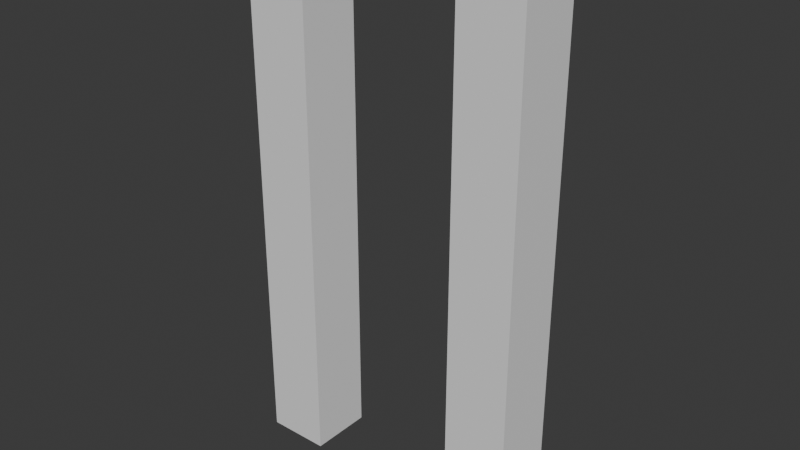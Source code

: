 # Source: roma_alternative_duplicate.blend  (saved by Blender 4.2.16; exported with 4.5.12 LTS)
import bpy
from mathutils import Matrix  # noqa: F401  (used for matrix-valued properties, if any)

bpy.ops.wm.read_factory_settings(use_empty=True)
scene = bpy.context.scene
scene.name = 'Scene'

# ---- collections
col_collection = bpy.data.collections.new('Collection'); scene.collection.children.link(col_collection)

# ---- node groups
ng_intger_length = bpy.data.node_groups.new('Intger Length', 'GeometryNodeTree')
_s = ng_intger_length.interface.new_socket(name='Length', in_out='OUTPUT', socket_type='NodeSocketInt')
_s = ng_intger_length.interface.new_socket(name='Value', in_out='INPUT', socket_type='NodeSocketInt')
_N = ng_intger_length.nodes; _L = ng_intger_length.links
n0 = _N.new('NodeGroupOutput'); n0.name = 'Group Output'; n0.location = (430, 0)
n1 = _N.new('NodeGroupInput'); n1.name = 'Group Input'; n1.location = (-440, 0)
n2 = _N.new('ShaderNodeMath'); n2.name = 'Math.011'; n2.location = (-240, 0)
n2.inputs[1].default_value = 1.0
n3 = _N.new('ShaderNodeMath'); n3.name = 'Math.012'; n3.location = (-79, -1)
n3.operation = 'LOGARITHM'
n3.inputs[1].default_value = 10.0
n4 = _N.new('ShaderNodeMath'); n4.name = 'Math.013'; n4.location = (82, 0)
n4.operation = 'CEIL'
n4.inputs[1].default_value = 1.0
n5 = _N.new('ShaderNodeMath'); n5.name = 'Math.014'; n5.location = (240, 1)
n5.operation = 'SUBTRACT'
n5.inputs[1].default_value = 1.0
_L.new(n3.outputs[0], n4.inputs[0])
_L.new(n4.outputs[0], n5.inputs[0])
_L.new(n2.outputs[0], n3.inputs[0])
_L.new(n1.outputs[0], n2.inputs[0])
_L.new(n5.outputs[0], n0.inputs[0])
n0.is_active_output = True
ng_nodegroup = bpy.data.node_groups.new('NodeGroup', 'GeometryNodeTree')
_s = ng_nodegroup.interface.new_socket(name='Value', in_out='OUTPUT', socket_type='NodeSocketFloat')
_s = ng_nodegroup.interface.new_socket(name='Index', in_out='INPUT', socket_type='NodeSocketFloat')
_s.default_value = 1.0
_s.min_value = -1e+04
_s.max_value = 1e+04
_s = ng_nodegroup.interface.new_socket(name='List', in_out='INPUT', socket_type='NodeSocketFloat')
_s.default_value = 0.5
_s.min_value = -1e+04
_s.max_value = 1e+04
_N = ng_nodegroup.nodes; _L = ng_nodegroup.links
n0 = _N.new('NodeGroupOutput'); n0.name = 'Group Output'; n0.location = (1658, 96)
n1 = _N.new('NodeGroupInput'); n1.name = 'Group Input'; n1.location = (-1337, -4)
n2 = _N.new('ShaderNodeMath'); n2.name = 'Math'; n2.location = (229, -40)
n2.operation = 'SUBTRACT'
n3 = _N.new('ShaderNodeMath'); n3.name = 'Math.001'; n3.location = (30, -45)
n3.operation = 'POWER'
n3.inputs[0].default_value = 10.0
n4 = _N.new('ShaderNodeMath'); n4.name = 'Math.002'; n4.location = (591, -62)
n4.operation = 'DIVIDE'
n5 = _N.new('ShaderNodeMath'); n5.name = 'Math.004'; n5.location = (387, -68)
n5.operation = 'POWER'
n5.inputs[0].default_value = 10.0
n6 = _N.new('ShaderNodeMath'); n6.name = 'Math.005'; n6.location = (215, -68)
n6.operation = 'SUBTRACT'
n7 = _N.new('ShaderNodeMath'); n7.name = 'Math.006'; n7.location = (29, -40)
n7.operation = 'SUBTRACT'
n7.inputs[1].default_value = 1.0
n8 = _N.new('ShaderNodeMath'); n8.name = 'Math.007'; n8.location = (29, -41)
n8.operation = 'DIVIDE'
n8.inputs[1].default_value = 10.0
n9 = _N.new('ShaderNodeMath'); n9.name = 'Math.008'; n9.location = (204, -42)
n9.operation = 'FRACT'
n9.inputs[1].default_value = 10.0
n10 = _N.new('ShaderNodeMath'); n10.name = 'Math.009'; n10.location = (372, -40)
n10.operation = 'MULTIPLY'
n10.inputs[1].default_value = 10.0
n11 = _N.new('NodeFrame'); n11.name = 'Frame'; n11.location = (-179, 381)
n11.label = 'Remove the "1" in front'
n11.width = 399
n12 = _N.new('NodeFrame'); n12.name = 'Frame.001'; n12.location = (-169, 149)
n12.label = 'Gets a number of wich the last element is the desired value'
n12.width = 981
n13 = _N.new('NodeFrame'); n13.name = 'Frame.002'; n13.location = (846, 139)
n13.label = 'Gets the value at the index'
n13.width = 704
n14 = _N.new('ShaderNodeMath'); n14.name = 'Math.003'; n14.location = (811, -58)
n14.operation = 'TRUNC'
n14.inputs[1].default_value = 10.0
n15 = _N.new('ShaderNodeMath'); n15.name = 'Math.010'; n15.location = (534, -41)
n15.operation = 'ROUND'
n15.inputs[1].default_value = 10.0
n16 = _N.new('NodeReroute'); n16.name = 'Reroute'; n16.location = (-269, 47)
n16.width = 16
n16.socket_idname = 'NodeSocketInt'
n17 = _N.new('NodeReroute'); n17.name = 'Reroute.001'; n17.location = (-590, 102)
n17.width = 16
n17.socket_idname = 'NodeSocketFloat'
n18 = _N.new('GeometryNodeGroup'); n18.name = 'Group'; n18.location = (-477, 66)
n18.node_tree = ng_intger_length
n2.parent = n11
n3.parent = n11
n4.parent = n12
n5.parent = n12
n6.parent = n12
n7.parent = n12
n8.parent = n13
n9.parent = n13
n10.parent = n13
n14.parent = n12
n15.parent = n13
_L.new(n7.outputs[0], n6.inputs[0])
_L.new(n3.outputs[0], n2.inputs[1])
_L.new(n14.outputs[0], n8.inputs[0])
_L.new(n8.outputs[0], n9.inputs[0])
_L.new(n2.outputs[0], n4.inputs[0])
_L.new(n9.outputs[0], n10.inputs[0])
_L.new(n5.outputs[0], n4.inputs[1])
_L.new(n6.outputs[0], n5.inputs[1])
_L.new(n17.outputs[0], n2.inputs[0])
_L.new(n16.outputs[0], n3.inputs[1])
_L.new(n16.outputs[0], n7.inputs[0])
_L.new(n1.outputs[0], n6.inputs[1])
_L.new(n15.outputs[0], n0.inputs[0])
_L.new(n4.outputs[0], n14.inputs[0])
_L.new(n10.outputs[0], n15.inputs[0])
_L.new(n18.outputs[0], n16.inputs[0])
_L.new(n1.outputs[1], n17.inputs[0])
_L.new(n17.outputs[0], n18.inputs[0])
n0.is_active_output = True
ng_roma_mass_v_3_0 = bpy.data.node_groups.new('RoMA Mass v 3.0', 'GeometryNodeTree')
_s = ng_roma_mass_v_3_0.interface.new_socket(name='Geometry', in_out='OUTPUT', socket_type='NodeSocketGeometry')
_s = ng_roma_mass_v_3_0.interface.new_socket(name='Geometry', in_out='INPUT', socket_type='NodeSocketGeometry')
ng_roma_mass_v_3_0.is_modifier = True
_N = ng_roma_mass_v_3_0.nodes; _L = ng_roma_mass_v_3_0.links
n0 = _N.new('NodeGroupInput'); n0.name = 'Group Input.001'; n0.location = (480, -860)
n1 = _N.new('FunctionNodeInputInt'); n1.name = 'Integer.004'; n1.location = (680, -1080)
n1.label = 'LEVELS'
n1.integer = 1241
n1.outputs[0].default_value = 0
n2 = _N.new('GeometryNodeGroup'); n2.name = 'Group.002'; n2.location = (680, -980)
n2.node_tree = ng_intger_length
n3 = _N.new('GeometryNodeDuplicateElements'); n3.name = 'Duplicate Elements.001'; n3.location = (680, -800)
n3.domain = 'FACE'
n4 = _N.new('GeometryNodeDuplicateElements'); n4.name = 'Duplicate Elements.002'; n4.location = (1340, -720)
n4.domain = 'FACE'
n5 = _N.new('GeometryNodeGroup'); n5.name = 'Group.003'; n5.location = (1140, -920)
n5.label = 'Value at index'
n5.node_tree = ng_nodegroup
n6 = _N.new('GeometryNodeInputIndex'); n6.name = 'Index.001'; n6.location = (1140, -880)
n6.hide = True
n7 = _N.new('FunctionNodeCompare'); n7.name = 'Compare.001'; n7.location = (1140, -840)
n7.width = 149
n7.hide = True
n7.operation = 'EQUAL'
n7.data_type = 'INT'
n8 = _N.new('NodeReroute'); n8.name = 'Reroute.004'; n8.location = (840, -860)
n8.width = 16
n8.socket_idname = 'NodeSocketInt'
n9 = _N.new('NodeReroute'); n9.name = 'Reroute.005'; n9.location = (900, -1100)
n9.width = 16
n9.socket_idname = 'NodeSocketInt'
n10 = _N.new('GeometryNodeSetPosition'); n10.name = 'Set Position.001'; n10.location = (1580, -720)
n11 = _N.new('ShaderNodeCombineXYZ'); n11.name = 'Combine XYZ.001'; n11.location = (1580, -880)
n11.hide = True
n12 = _N.new('FunctionNodeInputInt'); n12.name = 'Integer.005'; n12.location = (1140, -1200)
n12.label = 'LEVELS'
n12.integer = 1321
n12.outputs[0].default_value = 0
n13 = _N.new('GeometryNodeGroup'); n13.name = 'Group.004'; n13.location = (1140, -1080)
n13.label = 'Value at index'
n13.node_tree = ng_nodegroup
n14 = _N.new('GeometryNodeAccumulateField'); n14.name = 'Accumulate Field.001'; n14.location = (1580, -920)
n14.domain = 'FACE'
n15 = _N.new('GeometryNodeExtrudeMesh'); n15.name = 'Extrude Mesh'; n15.location = (1880, -720)
n16 = _N.new('NodeReroute'); n16.name = 'Reroute.006'; n16.location = (1500, -1140)
n16.width = 16
n16.socket_idname = 'NodeSocketFloat'
n17 = _N.new('NodeGroupOutput'); n17.name = 'Group Output.001'; n17.location = (2080, -720)
n18 = _N.new('NodeReroute'); n18.name = 'Reroute'; n18.location = (1780, -1140)
n18.width = 16
n18.socket_idname = 'NodeSocketFloat'
_L.new(n9.outputs[0], n2.inputs[0])
_L.new(n2.outputs[0], n3.inputs[2])
_L.new(n0.outputs[0], n3.inputs[0])
_L.new(n3.outputs[0], n4.inputs[0])
_L.new(n5.outputs[0], n4.inputs[2])
_L.new(n9.outputs[0], n5.inputs[1])
_L.new(n8.outputs[0], n5.inputs[0])
_L.new(n6.outputs[0], n7.inputs[3])
_L.new(n8.outputs[0], n7.inputs[2])
_L.new(n3.outputs[1], n8.inputs[0])
_L.new(n1.outputs[0], n9.inputs[0])
_L.new(n4.outputs[0], n10.inputs[0])
_L.new(n11.outputs[0], n10.inputs[3])
_L.new(n12.outputs[0], n13.inputs[1])
_L.new(n16.outputs[0], n14.inputs[0])
_L.new(n7.outputs[0], n4.inputs[1])
_L.new(n8.outputs[0], n13.inputs[0])
_L.new(n10.outputs[0], n15.inputs[0])
_L.new(n18.outputs[0], n15.inputs[3])
_L.new(n13.outputs[0], n16.inputs[0])
_L.new(n15.outputs[0], n17.inputs[0])
_L.new(n14.outputs[1], n11.inputs[2])
_L.new(n16.outputs[0], n18.inputs[0])
n17.is_active_output = True

# ---- world
world_world = bpy.data.worlds.new('World'); scene.world = world_world
world_world.use_nodes = True; world_world.node_tree.nodes.clear()
_N = world_world.node_tree.nodes; _L = world_world.node_tree.links
n0 = _N.new('ShaderNodeOutputWorld'); n0.name = 'World Output'; n0.location = (300, 300)
n1 = _N.new('ShaderNodeBackground'); n1.name = 'Background'; n1.location = (10, 300)
n1.inputs[0].default_value = (0.05088, 0.05088, 0.05088, 1.0)
_L.new(n1.outputs[0], n0.inputs[0])
n0.is_active_output = True
world_world.color = (0.05088, 0.05088, 0.05088)
world_world.use_sun_shadow = False
world_world.sun_shadow_jitter_overblur = 0.0

# ---- meshes
me_plane = bpy.data.meshes.new('Plane')
me_plane.from_pydata([(-1.0, -1.0, 0.0), (1.0, -1.0, 0.0), (-1.0, 1.0, 0.0), (1.0, 1.0, 0.0)], [], [(0, 1, 3, 2)])
_uv = me_plane.uv_layers.new(name='UVMap')
_uv.uv.foreach_set('vector', [0.0, 0.0, 1.0, 0.0, 1.0, 1.0, 0.0, 1.0])
me_plane.update()
me_plane_002 = bpy.data.meshes.new('Plane.002')
me_plane_002.from_pydata([(-1.0, -1.0, 3.0), (1.0, -1.0, 3.0), (1.0, 1.0, 3.0), (-1.0, 1.0, 3.0), (-1.0, -1.0, 6.0), (1.0, -1.0, 6.0), (1.0, 1.0, 6.0), (-1.0, 1.0, 6.0), (-1.0, -1.0, 7.0), (1.0, -1.0, 7.0), (1.0, 1.0, 7.0), (-1.0, 1.0, 7.0), (-1.0, -1.0, 8.0), (1.0, -1.0, 8.0), (1.0, 1.0, 8.0), (-1.0, 1.0, 8.0), (-1.0, -1.0, 9.0), (1.0, -1.0, 9.0), (1.0, 1.0, 9.0), (-1.0, 1.0, 9.0), (-1.0, -1.0, 10.0), (1.0, -1.0, 10.0), (1.0, 1.0, 10.0), (-1.0, 1.0, 10.0), (-1.0, -1.0, 17.0), (1.0, -1.0, 17.0), (1.0, 1.0, 17.0), (-1.0, 1.0, 17.0), (-1.0, -1.0, 0.0), (1.0, -1.0, 0.0), (1.0, 1.0, 0.0), (-1.0, 1.0, 0.0), (-1.0, -1.0, 3.0), (1.0, -1.0, 3.0), (1.0, 1.0, 3.0), (-1.0, 1.0, 3.0), (-1.0, -1.0, 6.0), (1.0, -1.0, 6.0), (1.0, 1.0, 6.0), (-1.0, 1.0, 6.0), (-1.0, -1.0, 7.0), (1.0, -1.0, 7.0), (1.0, 1.0, 7.0), (-1.0, 1.0, 7.0), (-1.0, -1.0, 8.0), (1.0, -1.0, 8.0), (1.0, 1.0, 8.0), (-1.0, 1.0, 8.0), (-1.0, -1.0, 9.0), (1.0, -1.0, 9.0), (1.0, 1.0, 9.0), (-1.0, 1.0, 9.0), (-1.0, -1.0, 10.0), (1.0, -1.0, 10.0), (1.0, 1.0, 10.0), (-1.0, 1.0, 10.0)], [], [(28, 29, 30, 31), (32, 33, 34, 35), (36, 37, 38, 39), (40, 41, 42, 43), (44, 45, 46, 47), (48, 49, 50, 51), (52, 53, 54, 55), (29, 28, 0, 1), (30, 29, 1, 2), (31, 30, 2, 3), (28, 31, 3, 0), (33, 32, 4, 5), (34, 33, 5, 6), (35, 34, 6, 7), (32, 35, 7, 4), (37, 36, 8, 9), (38, 37, 9, 10), (39, 38, 10, 11), (36, 39, 11, 8), (41, 40, 12, 13), (42, 41, 13, 14), (43, 42, 14, 15), (40, 43, 15, 12), (45, 44, 16, 17), (46, 45, 17, 18), (47, 46, 18, 19), (44, 47, 19, 16), (49, 48, 20, 21), (50, 49, 21, 22), (51, 50, 22, 23), (48, 51, 23, 20), (53, 52, 24, 25), (54, 53, 25, 26), (55, 54, 26, 27), (52, 55, 27, 24)])
_uv = me_plane_002.uv_layers.new(name='UVMap')
_uv.uv.foreach_set('vector', [0.0, 0.0, 1.0, 0.0, 1.0, 1.0, 0.0, 1.0, 0.0, 0.0, 1.0, 0.0, 1.0, 1.0, 0.0, 1.0, 0.0, 0.0, 1.0, 0.0, 1.0, 1.0, 0.0, 1.0, 0.0, 0.0, 1.0, 0.0, 1.0, 1.0, 0.0, 1.0, 0.0, 0.0, 1.0, 0.0, 1.0, 1.0, 0.0, 1.0, 0.0, 0.0, 1.0, 0.0, 1.0, 1.0, 0.0, 1.0, 0.0, 0.0, 1.0, 0.0, 1.0, 1.0, 0.0, 1.0, 1.0, 0.0, 0.0, 0.0, 0.0, 0.0, 1.0, 0.0, 1.0, 1.0, 1.0, 0.0, 1.0, 0.0, 1.0, 1.0, 0.0, 1.0, 1.0, 1.0, 1.0, 1.0, 0.0, 1.0, 0.0, 0.0, 0.0, 1.0, 0.0, 1.0, 0.0, 0.0, 1.0, 0.0, 0.0, 0.0, 0.0, 0.0, 1.0, 0.0, 1.0, 1.0, 1.0, 0.0, 1.0, 0.0, 1.0, 1.0, 0.0, 1.0, 1.0, 1.0, 1.0, 1.0, 0.0, 1.0, 0.0, 0.0, 0.0, 1.0, 0.0, 1.0, 0.0, 0.0, 1.0, 0.0, 0.0, 0.0, 0.0, 0.0, 1.0, 0.0, 1.0, 1.0, 1.0, 0.0, 1.0, 0.0, 1.0, 1.0, 0.0, 1.0, 1.0, 1.0, 1.0, 1.0, 0.0, 1.0, 0.0, 0.0, 0.0, 1.0, 0.0, 1.0, 0.0, 0.0, 1.0, 0.0, 0.0, 0.0, 0.0, 0.0, 1.0, 0.0, 1.0, 1.0, 1.0, 0.0, 1.0, 0.0, 1.0, 1.0, 0.0, 1.0, 1.0, 1.0, 1.0, 1.0, 0.0, 1.0, 0.0, 0.0, 0.0, 1.0, 0.0, 1.0, 0.0, 0.0, 1.0, 0.0, 0.0, 0.0, 0.0, 0.0, 1.0, 0.0, 1.0, 1.0, 1.0, 0.0, 1.0, 0.0, 1.0, 1.0, 0.0, 1.0, 1.0, 1.0, 1.0, 1.0, 0.0, 1.0, 0.0, 0.0, 0.0, 1.0, 0.0, 1.0, 0.0, 0.0, 1.0, 0.0, 0.0, 0.0, 0.0, 0.0, 1.0, 0.0, 1.0, 1.0, 1.0, 0.0, 1.0, 0.0, 1.0, 1.0, 0.0, 1.0, 1.0, 1.0, 1.0, 1.0, 0.0, 1.0, 0.0, 0.0, 0.0, 1.0, 0.0, 1.0, 0.0, 0.0, 1.0, 0.0, 0.0, 0.0, 0.0, 0.0, 1.0, 0.0, 1.0, 1.0, 1.0, 0.0, 1.0, 0.0, 1.0, 1.0, 0.0, 1.0, 1.0, 1.0, 1.0, 1.0, 0.0, 1.0, 0.0, 0.0, 0.0, 1.0, 0.0, 1.0, 0.0, 0.0])
me_plane_002.update()

# ---- objects
ob_plane = bpy.data.objects.new('Plane', me_plane)
ob_plane_001 = bpy.data.objects.new('Plane.001', me_plane_002)

# ---- transforms, parenting, visibility, modifiers, constraints
ob_plane.location = (0.0, 0.0, 0.0)
_m = ob_plane.modifiers.new('GeometryNodes', 'NODES')
_m.node_group = ng_roma_mass_v_3_0
ob_plane_001.location = (7.052, 0.0, 0.0)

# ---- collection membership
col_collection.objects.link(ob_plane)
col_collection.objects.link(ob_plane_001)

# ---- scene / render settings (as saved in the file)
scene.frame_start = 1; scene.frame_end = 250; scene.frame_set(1)
scene.render.engine = 'BLENDER_EEVEE_NEXT'
scene.cycles.sampling_pattern = 'TABULATED_SOBOL'
scene.eevee.ray_tracing_options.trace_max_roughness = 0.0
bpy.context.view_layer.update()

# ---- added for rendering (the .blend has no active camera and no usable light): camera, sun
cam_auto = bpy.data.cameras.new('AutoCamera')
cam_auto.lens = 50.0
cam_auto.sensor_width = 36.0
cam_auto.clip_end = 1000.0
ob_auto_camera = bpy.data.objects.new('AutoCamera', cam_auto)
scene.collection.objects.link(ob_auto_camera)
ob_auto_camera.location = (21.4411, -21.4983, 22.8322)
ob_auto_camera.rotation_euler = (1.09748, -7.21219e-08, 0.694738)
scene.camera = ob_auto_camera
light_auto_sun = bpy.data.lights.new('AutoSun', 'SUN')
light_auto_sun.energy = 3.0
light_auto_sun.angle = 0.0523599
ob_auto_sun = bpy.data.objects.new('AutoSun', light_auto_sun)
scene.collection.objects.link(ob_auto_sun)
ob_auto_sun.rotation_euler = (0.872665, 0.174533, 0.523599)
bpy.context.view_layer.update()
